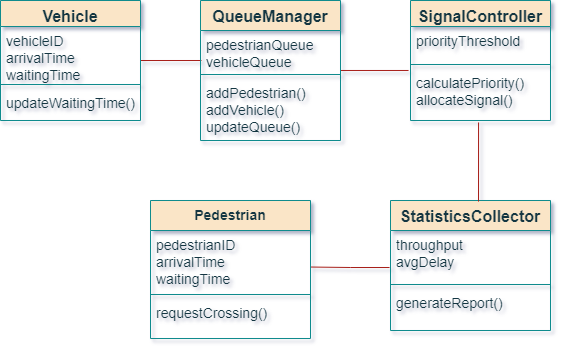

The diagram above was exported from draw.io. Its source (the exported page's mxGraphModel, read from the mxfile embedded in the PNG):
<mxGraphModel dx="860" dy="561" grid="1" gridSize="10" guides="1" tooltips="1" connect="1" arrows="1" fold="1" page="1" pageScale="1" pageWidth="850" pageHeight="1100" math="0" shadow="1">
  <root>
    <mxCell id="0" />
    <mxCell id="1" parent="0" />
    <mxCell id="D3TG0bNOMgUXWcMMmQks-17" edge="1" parent="1" source="XiVkD7wG8aFZ7TU-XbO6-1" style="edgeStyle=orthogonalEdgeStyle;rounded=0;orthogonalLoop=1;jettySize=auto;html=1;entryX=0.007;entryY=0.75;entryDx=0;entryDy=0;endArrow=none;endFill=0;entryPerimeter=0;labelBackgroundColor=none;strokeColor=#A8201A;fontColor=default;" target="D3TG0bNOMgUXWcMMmQks-2" value="">
      <mxGeometry relative="1" as="geometry" />
    </mxCell>
    <mxCell id="XiVkD7wG8aFZ7TU-XbO6-1" parent="1" style="swimlane;fontStyle=1;align=center;verticalAlign=top;childLayout=stackLayout;horizontal=1;startSize=26;horizontalStack=0;resizeParent=1;resizeParentMax=0;resizeLast=0;collapsible=1;marginBottom=0;whiteSpace=wrap;html=1;labelBackgroundColor=none;fillColor=#FAE5C7;strokeColor=#0F8B8D;fontColor=#143642;" value="&lt;font face=&quot;Arial&quot; style=&quot;font-size: 16px;&quot;&gt;Vehicle&lt;/font&gt;" vertex="1">
      <mxGeometry height="120" width="140" x="80" y="40" as="geometry" />
    </mxCell>
    <mxCell id="XiVkD7wG8aFZ7TU-XbO6-2" parent="XiVkD7wG8aFZ7TU-XbO6-1" style="text;strokeColor=none;fillColor=none;align=left;verticalAlign=top;spacingLeft=4;spacingRight=4;overflow=hidden;rotatable=0;points=[[0,0.5],[1,0.5]];portConstraint=eastwest;whiteSpace=wrap;html=1;labelBackgroundColor=none;fontColor=#143642;" value="&lt;font face=&quot;Arial&quot; style=&quot;font-size: 14px;&quot;&gt;vehicleID&lt;/font&gt;&lt;div&gt;&lt;font face=&quot;Arial&quot; style=&quot;font-size: 14px;&quot;&gt;arrivalTime&lt;/font&gt;&lt;/div&gt;&lt;div&gt;&lt;font face=&quot;Arial&quot; style=&quot;font-size: 14px;&quot;&gt;waitingTime&lt;br&gt;&lt;/font&gt;&lt;div&gt;&lt;font face=&quot;Arial&quot;&gt;&lt;br&gt;&lt;/font&gt;&lt;/div&gt;&lt;/div&gt;" vertex="1">
      <mxGeometry height="54" width="140" y="26" as="geometry" />
    </mxCell>
    <mxCell id="XiVkD7wG8aFZ7TU-XbO6-3" parent="XiVkD7wG8aFZ7TU-XbO6-1" style="line;strokeWidth=1;fillColor=none;align=left;verticalAlign=middle;spacingTop=-1;spacingLeft=3;spacingRight=3;rotatable=0;labelPosition=right;points=[];portConstraint=eastwest;strokeColor=#0F8B8D;labelBackgroundColor=none;fontColor=#143642;" value="" vertex="1">
      <mxGeometry height="8" width="140" y="80" as="geometry" />
    </mxCell>
    <mxCell id="XiVkD7wG8aFZ7TU-XbO6-4" parent="XiVkD7wG8aFZ7TU-XbO6-1" style="text;strokeColor=none;fillColor=none;align=left;verticalAlign=top;spacingLeft=4;spacingRight=4;overflow=hidden;rotatable=0;points=[[0,0.5],[1,0.5]];portConstraint=eastwest;whiteSpace=wrap;html=1;labelBackgroundColor=none;fontColor=#143642;" value="&lt;font face=&quot;Arial&quot; style=&quot;font-size: 14px;&quot;&gt;updateWaitingTime()&lt;/font&gt;" vertex="1">
      <mxGeometry height="32" width="140" y="88" as="geometry" />
    </mxCell>
    <mxCell id="D3TG0bNOMgUXWcMMmQks-18" edge="1" parent="1" source="D3TG0bNOMgUXWcMMmQks-1" style="edgeStyle=orthogonalEdgeStyle;rounded=0;orthogonalLoop=1;jettySize=auto;html=1;entryX=-0.014;entryY=0.038;entryDx=0;entryDy=0;endArrow=none;endFill=0;entryPerimeter=0;labelBackgroundColor=none;strokeColor=#A8201A;fontColor=default;" target="D3TG0bNOMgUXWcMMmQks-8" value="">
      <mxGeometry relative="1" as="geometry" />
    </mxCell>
    <mxCell id="D3TG0bNOMgUXWcMMmQks-1" parent="1" style="swimlane;fontStyle=1;align=center;verticalAlign=top;childLayout=stackLayout;horizontal=1;startSize=30;horizontalStack=0;resizeParent=1;resizeParentMax=0;resizeLast=0;collapsible=1;marginBottom=0;whiteSpace=wrap;html=1;labelBackgroundColor=none;fillColor=#FAE5C7;strokeColor=#0F8B8D;fontColor=#143642;" value="&lt;font face=&quot;Arial&quot;&gt;&lt;span style=&quot;font-size: 16px;&quot;&gt;QueueManager&lt;/span&gt;&lt;/font&gt;" vertex="1">
      <mxGeometry height="140" width="140" x="280" y="40" as="geometry" />
    </mxCell>
    <mxCell id="D3TG0bNOMgUXWcMMmQks-2" parent="D3TG0bNOMgUXWcMMmQks-1" style="text;strokeColor=none;fillColor=none;align=left;verticalAlign=top;spacingLeft=4;spacingRight=4;overflow=hidden;rotatable=0;points=[[0,0.5],[1,0.5]];portConstraint=eastwest;whiteSpace=wrap;html=1;labelBackgroundColor=none;fontColor=#143642;" value="&lt;font face=&quot;Arial&quot; style=&quot;font-size: 14px;&quot;&gt;pedestrianQueue&lt;/font&gt;&lt;div&gt;&lt;font face=&quot;Arial&quot; style=&quot;font-size: 14px;&quot;&gt;vehicleQueue&amp;nbsp;&lt;/font&gt;&lt;/div&gt;" vertex="1">
      <mxGeometry height="40" width="140" y="30" as="geometry" />
    </mxCell>
    <mxCell id="D3TG0bNOMgUXWcMMmQks-3" parent="D3TG0bNOMgUXWcMMmQks-1" style="line;strokeWidth=1;fillColor=none;align=left;verticalAlign=middle;spacingTop=-1;spacingLeft=3;spacingRight=3;rotatable=0;labelPosition=right;points=[];portConstraint=eastwest;strokeColor=#0F8B8D;labelBackgroundColor=none;fontColor=#143642;" value="" vertex="1">
      <mxGeometry height="8" width="140" y="70" as="geometry" />
    </mxCell>
    <mxCell id="D3TG0bNOMgUXWcMMmQks-4" parent="D3TG0bNOMgUXWcMMmQks-1" style="text;strokeColor=none;fillColor=none;align=left;verticalAlign=top;spacingLeft=4;spacingRight=4;overflow=hidden;rotatable=0;points=[[0,0.5],[1,0.5]];portConstraint=eastwest;whiteSpace=wrap;html=1;labelBackgroundColor=none;fontColor=#143642;" value="&lt;font face=&quot;Arial&quot; style=&quot;font-size: 14px;&quot;&gt;addPedestrian()&lt;/font&gt;&lt;div&gt;&lt;font face=&quot;Arial&quot; style=&quot;font-size: 14px;&quot;&gt;addVehicle()&lt;/font&gt;&lt;/div&gt;&lt;div&gt;&lt;font face=&quot;Arial&quot; style=&quot;font-size: 14px;&quot;&gt;updateQueue()&lt;/font&gt;&lt;/div&gt;" vertex="1">
      <mxGeometry height="62" width="140" y="78" as="geometry" />
    </mxCell>
    <mxCell id="D3TG0bNOMgUXWcMMmQks-5" parent="1" style="swimlane;fontStyle=1;align=center;verticalAlign=top;childLayout=stackLayout;horizontal=1;startSize=26;horizontalStack=0;resizeParent=1;resizeParentMax=0;resizeLast=0;collapsible=1;marginBottom=0;whiteSpace=wrap;html=1;labelBackgroundColor=none;fillColor=#FAE5C7;strokeColor=#0F8B8D;fontColor=#143642;" value="&lt;font face=&quot;Arial&quot; style=&quot;font-size: 16px;&quot;&gt;SignalController&lt;/font&gt;" vertex="1">
      <mxGeometry height="120" width="140" x="490" y="40" as="geometry" />
    </mxCell>
    <mxCell id="D3TG0bNOMgUXWcMMmQks-6" parent="D3TG0bNOMgUXWcMMmQks-5" style="text;strokeColor=none;fillColor=none;align=left;verticalAlign=top;spacingLeft=4;spacingRight=4;overflow=hidden;rotatable=0;points=[[0,0.5],[1,0.5]];portConstraint=eastwest;whiteSpace=wrap;html=1;fontFamily=Arial;fontSize=14;labelBackgroundColor=none;fontColor=#143642;" value="&lt;font&gt;priorityThreshold&lt;/font&gt;" vertex="1">
      <mxGeometry height="34" width="140" y="26" as="geometry" />
    </mxCell>
    <mxCell id="D3TG0bNOMgUXWcMMmQks-7" parent="D3TG0bNOMgUXWcMMmQks-5" style="line;strokeWidth=1;fillColor=none;align=left;verticalAlign=middle;spacingTop=-1;spacingLeft=3;spacingRight=3;rotatable=0;labelPosition=right;points=[];portConstraint=eastwest;strokeColor=#0F8B8D;labelBackgroundColor=none;fontColor=#143642;" value="" vertex="1">
      <mxGeometry height="8" width="140" y="60" as="geometry" />
    </mxCell>
    <mxCell id="D3TG0bNOMgUXWcMMmQks-8" parent="D3TG0bNOMgUXWcMMmQks-5" style="text;strokeColor=none;fillColor=none;align=left;verticalAlign=top;spacingLeft=4;spacingRight=4;overflow=hidden;rotatable=0;points=[[0,0.5],[1,0.5]];portConstraint=eastwest;whiteSpace=wrap;html=1;labelBackgroundColor=none;fontColor=#143642;" value="&lt;font face=&quot;Arial&quot; style=&quot;font-size: 14px;&quot;&gt;calculatePriority()&lt;/font&gt;&lt;div&gt;&lt;font face=&quot;Arial&quot; style=&quot;font-size: 14px;&quot;&gt;allocateSignal()&lt;/font&gt;&lt;/div&gt;" vertex="1">
      <mxGeometry height="52" width="140" y="68" as="geometry" />
    </mxCell>
    <mxCell id="D3TG0bNOMgUXWcMMmQks-21" edge="1" parent="1" source="D3TG0bNOMgUXWcMMmQks-10" style="edgeStyle=orthogonalEdgeStyle;rounded=0;orthogonalLoop=1;jettySize=auto;html=1;entryX=1.006;entryY=0.609;entryDx=0;entryDy=0;entryPerimeter=0;exitX=-0.006;exitY=0.74;exitDx=0;exitDy=0;exitPerimeter=0;endArrow=none;endFill=0;labelBackgroundColor=none;strokeColor=#A8201A;fontColor=default;" target="D3TG0bNOMgUXWcMMmQks-14" value="">
      <mxGeometry relative="1" as="geometry" />
    </mxCell>
    <mxCell id="D3TG0bNOMgUXWcMMmQks-9" parent="1" style="swimlane;fontStyle=1;align=center;verticalAlign=top;childLayout=stackLayout;horizontal=1;startSize=30;horizontalStack=0;resizeParent=1;resizeParentMax=0;resizeLast=0;collapsible=1;marginBottom=0;whiteSpace=wrap;html=1;labelBackgroundColor=none;fillColor=#FAE5C7;strokeColor=#0F8B8D;fontColor=#143642;" value="&lt;font face=&quot;Arial&quot; style=&quot;font-size: 16px;&quot;&gt;StatisticsCollector&lt;/font&gt;" vertex="1">
      <mxGeometry height="130" width="160" x="470" y="240" as="geometry" />
    </mxCell>
    <mxCell id="D3TG0bNOMgUXWcMMmQks-10" parent="D3TG0bNOMgUXWcMMmQks-9" style="text;strokeColor=none;fillColor=none;align=left;verticalAlign=top;spacingLeft=4;spacingRight=4;overflow=hidden;rotatable=0;points=[[0,0.5],[1,0.5]];portConstraint=eastwest;whiteSpace=wrap;html=1;labelBackgroundColor=none;fontColor=#143642;" value="&lt;font face=&quot;Arial&quot; style=&quot;font-size: 14px;&quot;&gt;throughput&lt;/font&gt;&lt;div&gt;&lt;font face=&quot;Arial&quot; style=&quot;font-size: 14px;&quot;&gt;avgDelay&lt;/font&gt;&lt;/div&gt;" vertex="1">
      <mxGeometry height="50" width="160" y="30" as="geometry" />
    </mxCell>
    <mxCell id="D3TG0bNOMgUXWcMMmQks-11" parent="D3TG0bNOMgUXWcMMmQks-9" style="line;strokeWidth=1;fillColor=none;align=left;verticalAlign=middle;spacingTop=-1;spacingLeft=3;spacingRight=3;rotatable=0;labelPosition=right;points=[];portConstraint=eastwest;strokeColor=#0F8B8D;labelBackgroundColor=none;fontColor=#143642;" value="" vertex="1">
      <mxGeometry height="8" width="160" y="80" as="geometry" />
    </mxCell>
    <mxCell id="D3TG0bNOMgUXWcMMmQks-12" parent="D3TG0bNOMgUXWcMMmQks-9" style="text;strokeColor=none;fillColor=none;align=left;verticalAlign=top;spacingLeft=4;spacingRight=4;overflow=hidden;rotatable=0;points=[[0,0.5],[1,0.5]];portConstraint=eastwest;whiteSpace=wrap;html=1;labelBackgroundColor=none;fontColor=#143642;" value="&lt;font face=&quot;Arial&quot; style=&quot;font-size: 14px;&quot;&gt;generateReport()&lt;/font&gt;" vertex="1">
      <mxGeometry height="42" width="160" y="88" as="geometry" />
    </mxCell>
    <mxCell id="D3TG0bNOMgUXWcMMmQks-13" parent="1" style="swimlane;fontStyle=1;align=center;verticalAlign=top;childLayout=stackLayout;horizontal=1;startSize=30;horizontalStack=0;resizeParent=1;resizeParentMax=0;resizeLast=0;collapsible=1;marginBottom=0;whiteSpace=wrap;html=1;labelBackgroundColor=none;fillColor=#FAE5C7;strokeColor=#0F8B8D;fontColor=#143642;" value="&lt;font face=&quot;Arial&quot; style=&quot;font-size: 14px;&quot;&gt;Pedestrian&lt;/font&gt;" vertex="1">
      <mxGeometry height="138" width="160" x="230" y="240" as="geometry" />
    </mxCell>
    <mxCell id="D3TG0bNOMgUXWcMMmQks-14" parent="D3TG0bNOMgUXWcMMmQks-13" style="text;strokeColor=none;fillColor=none;align=left;verticalAlign=top;spacingLeft=4;spacingRight=4;overflow=hidden;rotatable=0;points=[[0,0.5],[1,0.5]];portConstraint=eastwest;whiteSpace=wrap;html=1;labelBackgroundColor=none;fontColor=#143642;" value="&lt;font face=&quot;Arial&quot; style=&quot;font-size: 14px;&quot;&gt;pedestrianID&lt;/font&gt;&lt;div&gt;&lt;font face=&quot;Arial&quot; style=&quot;font-size: 14px;&quot;&gt;arrivalTime&lt;/font&gt;&lt;/div&gt;&lt;div&gt;&lt;font face=&quot;Arial&quot; style=&quot;font-size: 14px;&quot;&gt;waitingTime&lt;/font&gt;&lt;/div&gt;" vertex="1">
      <mxGeometry height="60" width="160" y="30" as="geometry" />
    </mxCell>
    <mxCell id="D3TG0bNOMgUXWcMMmQks-15" parent="D3TG0bNOMgUXWcMMmQks-13" style="line;strokeWidth=1;fillColor=none;align=left;verticalAlign=middle;spacingTop=-1;spacingLeft=3;spacingRight=3;rotatable=0;labelPosition=right;points=[];portConstraint=eastwest;strokeColor=#0F8B8D;labelBackgroundColor=none;fontColor=#143642;" value="" vertex="1">
      <mxGeometry height="8" width="160" y="90" as="geometry" />
    </mxCell>
    <mxCell id="D3TG0bNOMgUXWcMMmQks-16" parent="D3TG0bNOMgUXWcMMmQks-13" style="text;strokeColor=none;fillColor=none;align=left;verticalAlign=top;spacingLeft=4;spacingRight=4;overflow=hidden;rotatable=0;points=[[0,0.5],[1,0.5]];portConstraint=eastwest;whiteSpace=wrap;html=1;labelBackgroundColor=none;fontColor=#143642;" value="&lt;font face=&quot;Arial&quot; style=&quot;font-size: 14px;&quot;&gt;requestCrossing()&lt;/font&gt;" vertex="1">
      <mxGeometry height="40" width="160" y="98" as="geometry" />
    </mxCell>
    <mxCell id="D3TG0bNOMgUXWcMMmQks-19" edge="1" parent="1" source="D3TG0bNOMgUXWcMMmQks-8" style="rounded=0;orthogonalLoop=1;jettySize=auto;html=1;entryX=0.55;entryY=0.008;entryDx=0;entryDy=0;entryPerimeter=0;endArrow=none;endFill=0;exitX=0.486;exitY=1.038;exitDx=0;exitDy=0;exitPerimeter=0;labelBackgroundColor=none;strokeColor=#A8201A;fontColor=default;" target="D3TG0bNOMgUXWcMMmQks-9" value="">
      <mxGeometry relative="1" as="geometry">
        <mxPoint x="220" y="445" as="sourcePoint" />
      </mxGeometry>
    </mxCell>
  </root>
</mxGraphModel>